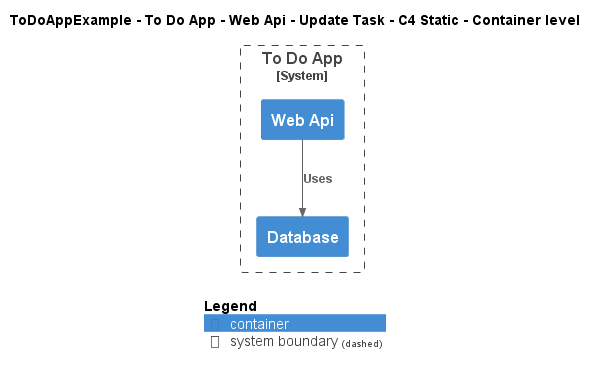

The diagram above was rendered by PlantUML. Its source (embedded in the PNG):
@startuml
!include ..\..\..\..\..\..\..\.c4s\C4_Container.puml

AddElementTag("c4interflow:lifecycle:new", $bgColor=green, $fontColor=#ffffff, $borderColor=green, $shadowing="False")
AddElementTag("c4interflow:lifecycle:changed", $bgColor=orange, $fontColor=#ffffff, $borderColor=orange, $shadowing="False")
AddElementTag("c4interflow:lifecycle:removed", $bgColor=red, $fontColor=#ffffff, $borderColor=red, $shadowing="False")

AddRelTag("c4interflow:lifecycle:new", $textColor=green, $lineColor=green)
AddRelTag("c4interflow:lifecycle:changed", $textColor=orange, $lineColor=orange)
AddRelTag("c4interflow:lifecycle:removed", $textColor=red, $lineColor=red)

SHOW_PERSON_PORTRAIT()
LAYOUT_TOP_DOWN()

skinparam linetype polyline

title ToDoAppExample - To Do App - Web Api - Update Task - C4 Static - Container level


System_Boundary(ToDoAppExample.SoftwareSystems.ToDoApp, "To Do App") {
    Container(ToDoAppExample.SoftwareSystems.ToDoApp.Containers.WebApi, "Web Api", "", "")
    Container(ToDoAppExample.SoftwareSystems.ToDoApp.Containers.Database, "Database", "", "")
}

Rel(ToDoAppExample.SoftwareSystems.ToDoApp.Containers.WebApi, ToDoAppExample.SoftwareSystems.ToDoApp.Containers.Database, "Uses")


SHOW_LEGEND()
@enduml